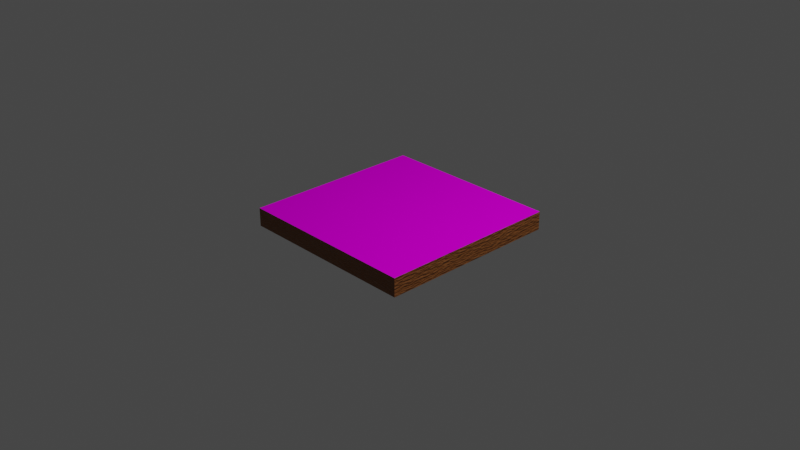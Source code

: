 # Source: PizzaBox.blend  (saved by Blender 2.93.21; exported with 4.5.12 LTS)
import bpy
from mathutils import Matrix  # noqa: F401  (used for matrix-valued properties, if any)

bpy.ops.wm.read_factory_settings(use_empty=True)
scene = bpy.context.scene
scene.name = 'Scene'

# ---- collections
col_collection = bpy.data.collections.new('Collection'); scene.collection.children.link(col_collection)

# ---- images (referenced by path relative to the original .blend; pixels are not part of the script)
import os
ASSET_DIR = os.environ.get("B2B_ASSET_DIR", "")  # directory of the original .blend (textures are referenced by path, not embedded)
HERE = os.path.dirname(os.path.abspath(__file__))  # packed textures are extracted next to this script under _unpacked/

def load_image(name, relpath, width, height, colorspace="sRGB"):
    """Load a texture the original file referenced (path relative to the .blend, or extracted next to this script)."""
    p = next((c for c in (os.path.join(HERE, relpath), os.path.join(ASSET_DIR, relpath)) if relpath and os.path.exists(c)), "")
    if p:
        img = bpy.data.images.load(p, check_existing=True)
        img.name = name
    else:  # same state as the original file: an image datablock whose file is absent (Cycles renders it pink)
        img = bpy.data.images.new(name, width, height)
        img.source = "FILE"
        img.filepath = "//" + (relpath or name)
    img.colorspace_settings.name = colorspace
    return img
img_pizzaface_jpg = load_image('PizzaFace.jpg', 'PizzaFace.jpg', 1024, 1024, 'sRGB')

# ---- materials (node trees are filled in below, after node groups)
mat_material = bpy.data.materials.new('Material')
mat_material.alpha_threshold = 0.0
mat_material.use_transparent_shadow = False
mat_material.line_color = (0.0, 0.0, 0.0, 1.0)
mat_material_001 = bpy.data.materials.new('Material.001')
mat_material_001.use_transparent_shadow = False

# ---- material node trees
mat_material.use_nodes = True; mat_material.node_tree.nodes.clear()
_N = mat_material.node_tree.nodes; _L = mat_material.node_tree.links
n0 = _N.new('ShaderNodeOutputMaterial'); n0.name = 'Material Output'; n0.location = (425, 300)
n1 = _N.new('ShaderNodeValToRGB'); n1.name = 'ColorRamp'; n1.location = (-277, 65)
while len(n1.color_ramp.elements) > 1: n1.color_ramp.elements.remove(n1.color_ramp.elements[-1])
n1.color_ramp.elements[0].position = 0.0; n1.color_ramp.elements[0].color = (0.0, 0.0, 0.0, 1.0)
_e = n1.color_ramp.elements.new(1.0); _e.color = (1.0, 1.0, 1.0, 1.0)
n2 = _N.new('ShaderNodeBsdfPrincipled'); n2.name = 'Principled BSDF'; n2.location = (192, 301)
n2.distribution = 'GGX'
n2.subsurface_method = 'BURLEY'
n2.inputs[0].default_value = (0.2165, 0.07527, 0.01653, 1.0)
n2.inputs[3].default_value = 1.45
n2.inputs[27].default_value = (0.0, 0.0, 0.0, 1.0)
n2.inputs[28].default_value = 1.0
n3 = _N.new('ShaderNodeTexNoise'); n3.name = 'Noise Texture'; n3.location = (-444, 114)
n3.inputs[2].default_value = 11.9
n4 = _N.new('ShaderNodeTexCoord'); n4.name = 'Texture Coordinate'; n4.location = (-944, 105)
n5 = _N.new('ShaderNodeMapping'); n5.name = 'Mapping'; n5.location = (-734, 122)
n5.width = 240
n6 = _N.new('ShaderNodeBump'); n6.name = 'Bump'; n6.location = (3, -104)
n6.inputs[0].default_value = 0.3733
n6.inputs[1].default_value = 0.3
n6.inputs[2].default_value = 1.0
_L.new(n2.outputs[0], n0.inputs[0])
_L.new(n3.outputs[1], n1.inputs[0])
_L.new(n1.outputs[0], n2.inputs[2])
_L.new(n1.outputs[0], n6.inputs[3])
_L.new(n6.outputs[0], n2.inputs[5])
_L.new(n5.outputs[0], n3.inputs[0])
_L.new(n4.outputs[3], n5.inputs[0])
n0.is_active_output = True
mat_material_001.use_nodes = True; mat_material_001.node_tree.nodes.clear()
_N = mat_material_001.node_tree.nodes; _L = mat_material_001.node_tree.links
n0 = _N.new('ShaderNodeTexCoord'); n0.name = 'Texture Coordinate'; n0.location = (-1191, 175)
n1 = _N.new('ShaderNodeMapping'); n1.name = 'Mapping'; n1.location = (-981, 192)
n1.width = 240
n2 = _N.new('ShaderNodeTexImage'); n2.name = 'Image Texture'; n2.location = (-691, 208)
n2.image = img_pizzaface_jpg
n3 = _N.new('ShaderNodeValToRGB'); n3.name = 'ColorRamp'; n3.location = (-380, 109)
while len(n3.color_ramp.elements) > 1: n3.color_ramp.elements.remove(n3.color_ramp.elements[-1])
n3.color_ramp.elements[0].position = 0.0; n3.color_ramp.elements[0].color = (0.0, 0.0, 0.0, 1.0)
_e = n3.color_ramp.elements.new(1.0); _e.color = (1.0, 1.0, 1.0, 1.0)
n4 = _N.new('ShaderNodeOutputMaterial'); n4.name = 'Material Output'; n4.location = (459, 302)
n5 = _N.new('ShaderNodeBsdfPrincipled'); n5.name = 'Principled BSDF'; n5.location = (177, 295)
n5.distribution = 'GGX'
n5.subsurface_method = 'BURLEY'
n5.inputs[3].default_value = 1.45
n5.inputs[13].default_value = 0.0
n5.inputs[27].default_value = (0.0, 0.0, 0.0, 1.0)
n5.inputs[28].default_value = 1.0
n6 = _N.new('ShaderNodeBump'); n6.name = 'Bump'; n6.location = (-33, -38)
n6.width = 145
n6.inputs[0].default_value = 0.4194
n6.inputs[1].default_value = 0.3
n6.inputs[2].default_value = 1.0
_L.new(n5.outputs[0], n4.inputs[0])
_L.new(n2.outputs[0], n5.inputs[0])
_L.new(n1.outputs[0], n2.inputs[0])
_L.new(n0.outputs[2], n1.inputs[0])
_L.new(n2.outputs[0], n3.inputs[0])
_L.new(n3.outputs[0], n5.inputs[2])
_L.new(n6.outputs[0], n5.inputs[5])
_L.new(n3.outputs[0], n6.inputs[3])
n4.is_active_output = True

# ---- world
world_world = bpy.data.worlds.new('World'); scene.world = world_world
world_world.use_nodes = True; world_world.node_tree.nodes.clear()
_N = world_world.node_tree.nodes; _L = world_world.node_tree.links
n0 = _N.new('ShaderNodeOutputWorld'); n0.name = 'World Output'; n0.location = (300, 300)
n1 = _N.new('ShaderNodeBackground'); n1.name = 'Background'; n1.location = (10, 300)
n1.inputs[0].default_value = (0.05088, 0.05088, 0.05088, 1.0)
_L.new(n1.outputs[0], n0.inputs[0])
n0.is_active_output = True
world_world.color = (0.05088, 0.05088, 0.05088)
world_world.use_sun_shadow = False
world_world.sun_shadow_jitter_overblur = 0.0

# ---- cameras
cam_camera = bpy.data.cameras.new('Camera')
cam_camera.clip_end = 100.0
cam_camera.ortho_scale = 7.314

# ---- lights
light_light = bpy.data.lights.new('Light', 'POINT')
light_light.transmission_factor = 0.0
light_light.energy = 1000.0
light_light.shadow_soft_size = 0.1
light_light.shadow_maximum_resolution = 0.006
light_light.use_absolute_resolution = True

# ---- meshes
me_cube = bpy.data.meshes.new('Cube')
me_cube.from_pydata([(1.0, 1.0, 1.0), (1.0, 1.0, -1.0), (1.0, -1.0, 1.0), (1.0, -1.0, -1.0), (-1.0, 1.0, 1.0), (-1.0, 1.0, -1.0), (-1.0, -1.0, 1.0), (-1.0, -1.0, -1.0), (1.0, 1.0, 0.7996), (-1.0, -1.0, 0.7996), (1.0, -1.0, 0.7996), (-1.0, 1.0, 0.7996), (-1.0, -1.0, 0.8534), (1.0, 1.0, 0.8534), (1.0, -1.0, 0.8534), (-1.0, 1.0, 0.8534)], [], [(0, 4, 6, 2), (14, 2, 6, 12), (12, 6, 4, 15), (5, 1, 3, 7), (13, 0, 2, 14), (15, 4, 0, 13), (5, 11, 8, 1), (1, 8, 10, 3), (7, 9, 11, 5), (3, 10, 9, 7), (11, 15, 13, 8), (8, 13, 14, 10), (9, 12, 15, 11), (10, 14, 12, 9)])
me_cube.polygons.foreach_set('material_index', [1, 0, 0, 0, 0, 0, 0, 0, 0, 0, 0, 0, 0, 0])
_uv = me_cube.uv_layers.new(name='UVMap')
_uv.uv.foreach_set('vector', [9.851e-05, 9.866e-05, 0.9999, 9.851e-05, 0.9999, 0.9707, 9.863e-05, 0.9707, 0.6067, 0.75, 0.625, 0.75, 0.625, 1.0, 0.6067, 1.0, 0.6067, 0.0, 0.625, 0.0, 0.625, 0.25, 0.6067, 0.25, 0.125, 0.5, 0.375, 0.5, 0.375, 0.75, 0.125, 0.75, 0.6067, 0.5, 0.625, 0.5, 0.625, 0.75, 0.6067, 0.75, 0.6067, 0.25, 0.625, 0.25, 0.625, 0.5, 0.6067, 0.5, 0.375, 0.25, 0.5999, 0.25, 0.5999, 0.5, 0.375, 0.5, 0.375, 0.5, 0.5999, 0.5, 0.5999, 0.75, 0.375, 0.75, 0.375, 0.0, 0.5999, 0.0, 0.5999, 0.25, 0.375, 0.25, 0.375, 0.75, 0.5999, 0.75, 0.5999, 1.0, 0.375, 1.0, 0.5999, 0.25, 0.6067, 0.25, 0.6067, 0.5, 0.5999, 0.5, 0.5999, 0.5, 0.6067, 0.5, 0.6067, 0.75, 0.5999, 0.75, 0.5999, 0.0, 0.6067, 0.0, 0.6067, 0.25, 0.5999, 0.25, 0.5999, 0.75, 0.6067, 0.75, 0.6067, 1.0, 0.5999, 1.0])
me_cube.materials.append(mat_material)
me_cube.materials.append(mat_material_001)
me_cube.use_remesh_preserve_volume = False
me_cube.use_remesh_preserve_attributes = False
me_cube.use_mirror_vertex_groups = False
me_cube.update()

# ---- objects
ob_cube = bpy.data.objects.new('Cube', me_cube)
ob_light = bpy.data.objects.new('Light', light_light)
ob_camera = bpy.data.objects.new('Camera', cam_camera)

# ---- transforms, parenting, visibility, modifiers, constraints
ob_cube.location = (0.0, 0.0, 0.0)
ob_cube.scale = (1.0, 1.0, 0.1)
ob_cube.lock_rotations_4d = False
ob_cube.empty_display_type = 'ARROWS'
ob_cube.lineart.crease_threshold = 0.0
ob_light.location = (4.076, 1.005, 5.904)
ob_light.rotation_euler = (0.6503, 0.05522, 1.866)
ob_light.lock_rotations_4d = False
ob_light.empty_display_type = 'ARROWS'
ob_light.color = (0.0, 0.0, 0.0, 0.0)
ob_light.lineart.crease_threshold = 0.0
ob_camera.location = (7.359, -6.926, 4.958)
ob_camera.rotation_euler = (1.109, 0.0, 0.8149)
ob_camera.lock_rotations_4d = False
ob_camera.empty_display_type = 'ARROWS'
ob_camera.color = (0.0, 0.0, 0.0, 0.0)
ob_camera.display_type = 'WIRE'
ob_camera.lineart.crease_threshold = 0.0

# ---- collection membership
col_collection.objects.link(ob_cube)
col_collection.objects.link(ob_light)
col_collection.objects.link(ob_camera)

# ---- scene / render settings (as saved in the file)
scene.camera = ob_camera
scene.frame_start = 1; scene.frame_end = 250; scene.frame_set(1)
scene.render.engine = 'BLENDER_EEVEE_NEXT'
scene.cycles.use_denoising = False
scene.cycles.samples = 128
scene.cycles.sampling_pattern = 'TABULATED_SOBOL'
scene.cycles.use_adaptive_sampling = False
scene.cycles.use_light_tree = False
scene.view_settings.view_transform = 'Filmic'
bpy.context.view_layer.update()
